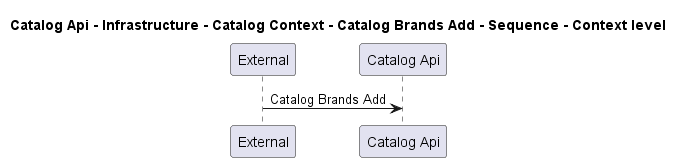

The diagram above was rendered by PlantUML. Its source (embedded in the PNG):
@startuml
!pragma layout smetana

title Catalog Api - Infrastructure - Catalog Context - Catalog Brands Add - Sequence - Context level

participant "External" as C4InterFlow.SoftwareSystems.ExternalSystem
participant "Catalog Api" as dotnet.eShop.Architecture.SoftwareSystems.CatalogApi

C4InterFlow.SoftwareSystems.ExternalSystem -> dotnet.eShop.Architecture.SoftwareSystems.CatalogApi : Catalog Brands Add


@enduml